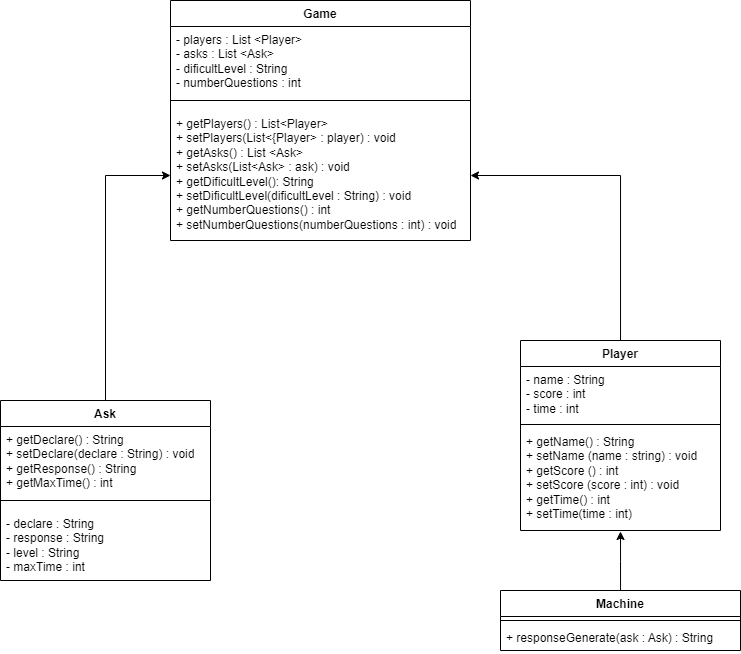

The diagram above was exported from draw.io. Its source (the exported page's mxGraphModel, read from the mxfile embedded in the PNG):
<mxGraphModel dx="447" dy="1419" grid="1" gridSize="10" guides="1" tooltips="1" connect="1" arrows="1" fold="1" page="1" pageScale="1" pageWidth="827" pageHeight="1169" math="0" shadow="0">
  <root>
    <mxCell id="0" />
    <mxCell id="1" parent="0" />
    <mxCell id="43" style="edgeStyle=orthogonalEdgeStyle;rounded=0;orthogonalLoop=1;jettySize=auto;html=1;entryX=1;entryY=0.5;entryDx=0;entryDy=0;" edge="1" parent="1" source="22" target="40">
      <mxGeometry relative="1" as="geometry" />
    </mxCell>
    <mxCell id="22" value="Player" style="swimlane;fontStyle=1;align=center;verticalAlign=top;childLayout=stackLayout;horizontal=1;startSize=26;horizontalStack=0;resizeParent=1;resizeParentMax=0;resizeLast=0;collapsible=1;marginBottom=0;whiteSpace=wrap;html=1;" parent="1" vertex="1">
      <mxGeometry x="580" y="170" width="200" height="190" as="geometry" />
    </mxCell>
    <mxCell id="23" value="- name : String&lt;br&gt;- score : int&lt;br&gt;- time : int" style="text;strokeColor=none;fillColor=none;align=left;verticalAlign=top;spacingLeft=4;spacingRight=4;overflow=hidden;rotatable=0;points=[[0,0.5],[1,0.5]];portConstraint=eastwest;whiteSpace=wrap;html=1;" parent="22" vertex="1">
      <mxGeometry y="26" width="200" height="54" as="geometry" />
    </mxCell>
    <mxCell id="24" value="" style="line;strokeWidth=1;fillColor=none;align=left;verticalAlign=middle;spacingTop=-1;spacingLeft=3;spacingRight=3;rotatable=0;labelPosition=right;points=[];portConstraint=eastwest;strokeColor=inherit;" parent="22" vertex="1">
      <mxGeometry y="80" width="200" height="8" as="geometry" />
    </mxCell>
    <mxCell id="25" value="+ getName() : String&lt;br&gt;+ setName (name : string) : void&lt;br&gt;+ getScore () : int&lt;br&gt;+ setScore (score : int) : void&lt;br&gt;+ getTime() : int&lt;br&gt;+ setTime(time : int)" style="text;strokeColor=none;fillColor=none;align=left;verticalAlign=top;spacingLeft=4;spacingRight=4;overflow=hidden;rotatable=0;points=[[0,0.5],[1,0.5]];portConstraint=eastwest;whiteSpace=wrap;html=1;" parent="22" vertex="1">
      <mxGeometry y="88" width="200" height="102" as="geometry" />
    </mxCell>
    <mxCell id="42" style="edgeStyle=orthogonalEdgeStyle;rounded=0;orthogonalLoop=1;jettySize=auto;html=1;exitX=0.5;exitY=0;exitDx=0;exitDy=0;" edge="1" parent="1" source="26" target="40">
      <mxGeometry relative="1" as="geometry">
        <mxPoint x="160" y="220" as="targetPoint" />
      </mxGeometry>
    </mxCell>
    <mxCell id="26" value="Ask" style="swimlane;fontStyle=1;align=center;verticalAlign=top;childLayout=stackLayout;horizontal=1;startSize=26;horizontalStack=0;resizeParent=1;resizeParentMax=0;resizeLast=0;collapsible=1;marginBottom=0;whiteSpace=wrap;html=1;" parent="1" vertex="1">
      <mxGeometry x="60" y="230" width="210" height="180" as="geometry" />
    </mxCell>
    <mxCell id="29" value="+ getDeclare() : String&lt;br&gt;+ setDeclare(declare : String) : void&lt;br&gt;+ getResponse() : String&lt;br&gt;+ getMaxTime() : int" style="text;strokeColor=none;fillColor=none;align=left;verticalAlign=top;spacingLeft=4;spacingRight=4;overflow=hidden;rotatable=0;points=[[0,0.5],[1,0.5]];portConstraint=eastwest;whiteSpace=wrap;html=1;" parent="26" vertex="1">
      <mxGeometry y="26" width="210" height="64" as="geometry" />
    </mxCell>
    <mxCell id="28" value="" style="line;strokeWidth=1;fillColor=none;align=left;verticalAlign=middle;spacingTop=-1;spacingLeft=3;spacingRight=3;rotatable=0;labelPosition=right;points=[];portConstraint=eastwest;strokeColor=inherit;" parent="26" vertex="1">
      <mxGeometry y="90" width="210" height="20" as="geometry" />
    </mxCell>
    <mxCell id="27" value="- declare : String&lt;br&gt;- response : String&lt;br&gt;- level : String&lt;br&gt;- maxTime : int" style="text;strokeColor=none;fillColor=none;align=left;verticalAlign=top;spacingLeft=4;spacingRight=4;overflow=hidden;rotatable=0;points=[[0,0.5],[1,0.5]];portConstraint=eastwest;whiteSpace=wrap;html=1;" parent="26" vertex="1">
      <mxGeometry y="110" width="210" height="70" as="geometry" />
    </mxCell>
    <mxCell id="35" style="edgeStyle=orthogonalEdgeStyle;rounded=0;orthogonalLoop=1;jettySize=auto;html=1;" parent="1" source="31" edge="1">
      <mxGeometry relative="1" as="geometry">
        <mxPoint x="680" y="361" as="targetPoint" />
      </mxGeometry>
    </mxCell>
    <mxCell id="31" value="Machine" style="swimlane;fontStyle=1;align=center;verticalAlign=top;childLayout=stackLayout;horizontal=1;startSize=26;horizontalStack=0;resizeParent=1;resizeParentMax=0;resizeLast=0;collapsible=1;marginBottom=0;whiteSpace=wrap;html=1;" parent="1" vertex="1">
      <mxGeometry x="560" y="420" width="240" height="60" as="geometry" />
    </mxCell>
    <mxCell id="33" value="" style="line;strokeWidth=1;fillColor=none;align=left;verticalAlign=middle;spacingTop=-1;spacingLeft=3;spacingRight=3;rotatable=0;labelPosition=right;points=[];portConstraint=eastwest;strokeColor=inherit;" parent="31" vertex="1">
      <mxGeometry y="26" width="240" height="8" as="geometry" />
    </mxCell>
    <mxCell id="34" value="+ responseGenerate(ask : Ask) : String" style="text;strokeColor=none;fillColor=none;align=left;verticalAlign=top;spacingLeft=4;spacingRight=4;overflow=hidden;rotatable=0;points=[[0,0.5],[1,0.5]];portConstraint=eastwest;whiteSpace=wrap;html=1;" parent="31" vertex="1">
      <mxGeometry y="34" width="240" height="26" as="geometry" />
    </mxCell>
    <mxCell id="37" value="Game" style="swimlane;fontStyle=1;align=center;verticalAlign=top;childLayout=stackLayout;horizontal=1;startSize=26;horizontalStack=0;resizeParent=1;resizeParentMax=0;resizeLast=0;collapsible=1;marginBottom=0;whiteSpace=wrap;html=1;" parent="1" vertex="1">
      <mxGeometry x="230" y="-170" width="300" height="240" as="geometry" />
    </mxCell>
    <mxCell id="38" value="- players : List &amp;lt;Player&amp;gt;&lt;br&gt;- asks : List &amp;lt;Ask&amp;gt;&lt;br&gt;- dificultLevel : String&lt;br&gt;- numberQuestions : int" style="text;strokeColor=none;fillColor=none;align=left;verticalAlign=top;spacingLeft=4;spacingRight=4;overflow=hidden;rotatable=0;points=[[0,0.5],[1,0.5]];portConstraint=eastwest;whiteSpace=wrap;html=1;" parent="37" vertex="1">
      <mxGeometry y="26" width="300" height="64" as="geometry" />
    </mxCell>
    <mxCell id="39" value="" style="line;strokeWidth=1;fillColor=none;align=left;verticalAlign=middle;spacingTop=-1;spacingLeft=3;spacingRight=3;rotatable=0;labelPosition=right;points=[];portConstraint=eastwest;strokeColor=inherit;" parent="37" vertex="1">
      <mxGeometry y="90" width="300" height="20" as="geometry" />
    </mxCell>
    <mxCell id="40" value="+ getPlayers() : List&amp;lt;Player&amp;gt;&lt;br&gt;+ setPlayers(List&amp;lt;{Player&amp;gt; : player) : void&lt;br&gt;+ getAsks() : List &amp;lt;Ask&amp;gt;&lt;br&gt;+ setAsks(List&amp;lt;Ask&amp;gt; : ask) : void&lt;br&gt;+ getDificultLevel(): String&lt;br&gt;+ setDificultLevel(dificultLevel : String) : void&lt;br&gt;+ getNumberQuestions() : int&lt;br&gt;+ setNumberQuestions(numberQuestions : int) : void" style="text;strokeColor=none;fillColor=none;align=left;verticalAlign=top;spacingLeft=4;spacingRight=4;overflow=hidden;rotatable=0;points=[[0,0.5],[1,0.5]];portConstraint=eastwest;html=1;whiteSpace=wrap;" parent="37" vertex="1">
      <mxGeometry y="110" width="300" height="130" as="geometry" />
    </mxCell>
  </root>
</mxGraphModel>